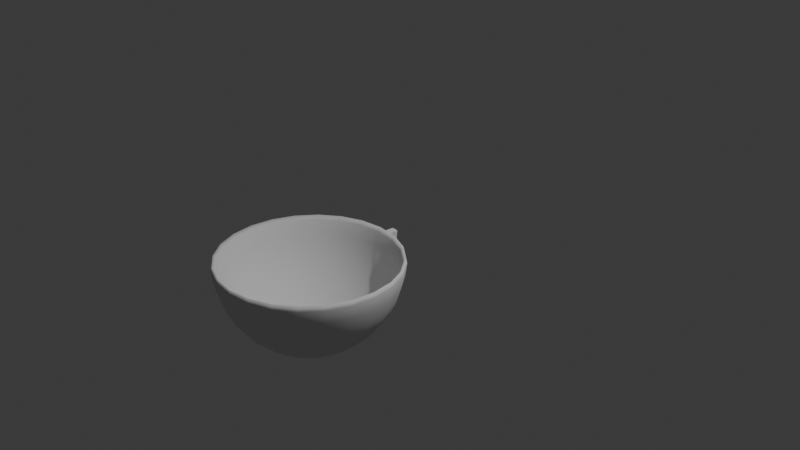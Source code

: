 # Source: cup.blend  (saved by Blender 4.4.30; exported with 4.5.12 LTS)
import bpy
from mathutils import Matrix  # noqa: F401  (used for matrix-valued properties, if any)

bpy.ops.wm.read_factory_settings(use_empty=True)
scene = bpy.context.scene
scene.name = 'Scene'

# ---- collections
col_collection = bpy.data.collections.new('Collection'); scene.collection.children.link(col_collection)

# ---- world
world_world = bpy.data.worlds.new('World'); scene.world = world_world
world_world.use_nodes = True; world_world.node_tree.nodes.clear()
_N = world_world.node_tree.nodes; _L = world_world.node_tree.links
n0 = _N.new('ShaderNodeOutputWorld'); n0.name = 'World Output'; n0.location = (300, 300)
n1 = _N.new('ShaderNodeBackground'); n1.name = 'Background'; n1.location = (10, 300)
n1.inputs[0].default_value = (0.05088, 0.05088, 0.05088, 1.0)
_L.new(n1.outputs[0], n0.inputs[0])
n0.is_active_output = True
world_world.color = (0.05088, 0.05088, 0.05088)
world_world.sun_shadow_jitter_overblur = 0.0

# ---- cameras
cam_camera = bpy.data.cameras.new('Camera')
cam_camera.clip_end = 100.0
cam_camera.ortho_scale = 7.314

# ---- lights
light_light = bpy.data.lights.new('Light', 'POINT')
light_light.energy = 1000.0
light_light.shadow_soft_size = 0.1

# ---- meshes
me_sphere = bpy.data.meshes.new('Sphere')
me_sphere.from_pydata([(0.5, -0.3075, 0.0), (0.4619, -0.3735, -0.3827), (0.3536, -0.5612, -0.7071), (0.1913, -0.8422, -0.9239), (0.866, -0.6736, 0.0), (0.8001, -0.7116, -0.3827), (0.6124, -0.82, -0.7071), (0.3314, -0.9822, -0.9239), (1.0, -1.174, 0.0), (0.9239, -1.174, -0.3827), (0.7071, -1.174, -0.7071), (0.3827, -1.174, -0.9239), (0.866, -1.674, 0.0), (0.8001, -1.636, -0.3827), (0.6124, -1.527, -0.7071), (0.3314, -1.365, -0.9239), (0.5, -2.04, 0.0), (0.4619, -1.974, -0.3827), (0.3536, -1.786, -0.7071), (0.1913, -1.505, -0.9239), (0.0, -2.174, 0.0), (0.0, -2.097, -0.3827), (-5.96e-08, -1.881, -0.7071), (0.0, -1.556, -0.9239), (-0.5, -2.04, 0.0), (-0.4619, -1.974, -0.3827), (-0.3536, -1.786, -0.7071), (-0.1913, -1.505, -0.9239), (-0.866, -1.674, 0.0), (-0.8001, -1.636, -0.3827), (-0.6124, -1.527, -0.7071), (-0.3314, -1.365, -0.9239), (0.0, -1.174, -1.0), (-1.0, -1.174, 0.0), (-0.9239, -1.174, -0.3827), (-0.7071, -1.174, -0.7071), (-0.3827, -1.174, -0.9239), (-0.866, -0.6736, 0.0), (-0.8001, -0.7116, -0.3827), (-0.6124, -0.82, -0.7071), (-0.3314, -0.9822, -0.9239), (-0.5, -0.3075, 0.0), (-0.4619, -0.3735, -0.3827), (-0.3536, -0.5612, -0.7071), (-0.1913, -0.8422, -0.9239), (0.0, -0.1736, 0.0), (-2.98e-08, -0.2497, -0.3827), (1.192e-07, -0.4665, -0.7071), (-1.49e-08, -0.7909, -0.9239)], [], [(48, 47, 2, 3), (46, 45, 0, 1), (32, 48, 3), (47, 46, 1, 2), (3, 2, 6, 7), (1, 0, 4, 5), (32, 3, 7), (2, 1, 5, 6), (32, 7, 11), (6, 5, 9, 10), (7, 6, 10, 11), (5, 4, 8, 9), (10, 9, 13, 14), (11, 10, 14, 15), (9, 8, 12, 13), (32, 11, 15), (15, 14, 18, 19), (13, 12, 16, 17), (32, 15, 19), (14, 13, 17, 18), (17, 16, 20, 21), (32, 19, 23), (18, 17, 21, 22), (19, 18, 22, 23), (32, 23, 27), (22, 21, 25, 26), (23, 22, 26, 27), (21, 20, 24, 25), (27, 26, 30, 31), (25, 24, 28, 29), (32, 27, 31), (26, 25, 29, 30), (31, 30, 35, 36), (29, 28, 33, 34), (32, 31, 36), (30, 29, 34, 35), (32, 36, 40), (35, 34, 38, 39), (36, 35, 39, 40), (34, 33, 37, 38), (32, 40, 44), (39, 38, 42, 43), (40, 39, 43, 44), (38, 37, 41, 42), (44, 43, 47, 48), (42, 41, 45, 46), (32, 44, 48), (43, 42, 46, 47)])
me_sphere.polygons.foreach_set('use_smooth', [True] * 48)
_uv = me_sphere.uv_layers.new(name='UVMap')
_uv.uv.foreach_set('vector', [0.75, 0.125, 0.75, 0.25, 0.6667, 0.25, 0.6667, 0.125, 0.75, 0.375, 0.75, 0.5, 0.6667, 0.5, 0.6667, 0.375, 0.7083, 0.0, 0.75, 0.125, 0.6667, 0.125, 0.75, 0.25, 0.75, 0.375, 0.6667, 0.375, 0.6667, 0.25, 0.6667, 0.125, 0.6667, 0.25, 0.5833, 0.25, 0.5833, 0.125, 0.6667, 0.375, 0.6667, 0.5, 0.5833, 0.5, 0.5833, 0.375, 0.625, 0.0, 0.6667, 0.125, 0.5833, 0.125, 0.6667, 0.25, 0.6667, 0.375, 0.5833, 0.375, 0.5833, 0.25, 0.5417, 0.0, 0.5833, 0.125, 0.5, 0.125, 0.5833, 0.25, 0.5833, 0.375, 0.5, 0.375, 0.5, 0.25, 0.5833, 0.125, 0.5833, 0.25, 0.5, 0.25, 0.5, 0.125, 0.5833, 0.375, 0.5833, 0.5, 0.5, 0.5, 0.5, 0.375, 0.5, 0.25, 0.5, 0.375, 0.4167, 0.375, 0.4167, 0.25, 0.5, 0.125, 0.5, 0.25, 0.4167, 0.25, 0.4167, 0.125, 0.5, 0.375, 0.5, 0.5, 0.4167, 0.5, 0.4167, 0.375, 0.4583, 0.0, 0.5, 0.125, 0.4167, 0.125, 0.4167, 0.125, 0.4167, 0.25, 0.3333, 0.25, 0.3333, 0.125, 0.4167, 0.375, 0.4167, 0.5, 0.3333, 0.5, 0.3333, 0.375, 0.375, 0.0, 0.4167, 0.125, 0.3333, 0.125, 0.4167, 0.25, 0.4167, 0.375, 0.3333, 0.375, 0.3333, 0.25, 0.3333, 0.375, 0.3333, 0.5, 0.25, 0.5, 0.25, 0.375, 0.2917, 0.0, 0.3333, 0.125, 0.25, 0.125, 0.3333, 0.25, 0.3333, 0.375, 0.25, 0.375, 0.25, 0.25, 0.3333, 0.125, 0.3333, 0.25, 0.25, 0.25, 0.25, 0.125, 0.2083, 0.0, 0.25, 0.125, 0.1667, 0.125, 0.25, 0.25, 0.25, 0.375, 0.1667, 0.375, 0.1667, 0.25, 0.25, 0.125, 0.25, 0.25, 0.1667, 0.25, 0.1667, 0.125, 0.25, 0.375, 0.25, 0.5, 0.1667, 0.5, 0.1667, 0.375, 0.1667, 0.125, 0.1667, 0.25, 0.08333, 0.25, 0.08333, 0.125, 0.1667, 0.375, 0.1667, 0.5, 0.08333, 0.5, 0.08333, 0.375, 0.125, 0.0, 0.1667, 0.125, 0.08333, 0.125, 0.1667, 0.25, 0.1667, 0.375, 0.08333, 0.375, 0.08333, 0.25, 0.08333, 0.125, 0.08333, 0.25, 0.0, 0.25, 2.98e-08, 0.125, 0.08333, 0.375, 0.08333, 0.5, 0.0, 0.5, 2.98e-08, 0.375, 0.04167, 0.0, 0.08333, 0.125, 2.98e-08, 0.125, 0.08333, 0.25, 0.08333, 0.375, 2.98e-08, 0.375, 0.0, 0.25, 0.9583, 0.0, 1.0, 0.125, 0.9167, 0.125, 1.0, 0.25, 1.0, 0.375, 0.9167, 0.375, 0.9167, 0.25, 1.0, 0.125, 1.0, 0.25, 0.9167, 0.25, 0.9167, 0.125, 1.0, 0.375, 1.0, 0.5, 0.9167, 0.5, 0.9167, 0.375, 0.875, 0.0, 0.9167, 0.125, 0.8333, 0.125, 0.9167, 0.25, 0.9167, 0.375, 0.8333, 0.375, 0.8333, 0.25, 0.9167, 0.125, 0.9167, 0.25, 0.8333, 0.25, 0.8333, 0.125, 0.9167, 0.375, 0.9167, 0.5, 0.8333, 0.5, 0.8333, 0.375, 0.8333, 0.125, 0.8333, 0.25, 0.75, 0.25, 0.75, 0.125, 0.8333, 0.375, 0.8333, 0.5, 0.75, 0.5, 0.75, 0.375, 0.7917, 0.0, 0.8333, 0.125, 0.75, 0.125, 0.8333, 0.25, 0.8333, 0.375, 0.75, 0.375, 0.75, 0.25])
me_sphere.update()
me_cube_001 = bpy.data.meshes.new('Cube.001')
me_cube_001.from_pydata([(-0.04702, -0.001148, 0.2602), (-0.04702, -0.01371, 0.3257), (0.02414, -0.2074, -0.2593), (0.02414, -0.2074, -0.3248), (-0.04702, -0.2074, -0.3248), (0.02414, -0.01371, 0.3257), (-0.04702, -0.2074, -0.2593), (0.02414, -0.01371, 0.2602), (-0.01652, 0.03969, -0.3258), (-0.01652, 0.04414, -0.3072), (-0.04702, 0.1754, 0.3257), (-0.04702, 0.1798, 0.3071), (0.05464, 0.04414, -0.3072), (0.05464, 0.03969, -0.3258), (-0.01652, -0.02702, -0.2416), (-0.01652, -0.03147, -0.2603), (-0.04702, 0.1042, 0.2602), (-0.04702, 0.1087, 0.2415), (0.02414, 0.1087, 0.2415), (0.02414, 0.1042, 0.2602), (0.05464, -0.03147, -0.2603), (0.05464, -0.02702, -0.2416), (0.02414, 0.1798, 0.306), (0.02414, 0.1754, 0.3247), (-0.02923, -0.2074, -0.3248), (-0.01144, -0.2074, -0.3248), (0.006352, -0.2074, -0.3248), (0.006352, -0.01371, 0.3257), (-0.01144, -0.01371, 0.3257), (-0.02923, -0.01371, 0.3257), (0.006352, -0.2074, -0.2593), (-0.01144, -0.2074, -0.2593), (-0.02923, -0.2074, -0.2593), (0.006352, -0.01371, 0.2602), (-0.01144, -0.01371, 0.2602), (-0.02923, -0.01371, 0.2602), (0.03685, 0.03969, -0.3258), (0.01906, 0.03969, -0.3258), (0.001273, 0.03969, -0.3258), (0.001273, 0.04414, -0.3072), (0.01906, 0.04414, -0.3072), (0.03685, 0.04414, -0.3072), (0.03685, -0.02702, -0.2416), (0.01906, -0.02702, -0.2416), (0.001273, -0.02702, -0.2416), (0.001273, -0.03147, -0.2603), (0.01906, -0.03147, -0.2603), (0.03685, -0.03147, -0.2603), (0.006352, 0.1042, 0.2602), (-0.01144, 0.1042, 0.2602), (-0.02923, 0.1042, 0.2602), (-0.02923, 0.1087, 0.2415), (-0.01144, 0.1087, 0.2415), (0.006352, 0.1087, 0.2415), (-0.02923, 0.1754, 0.3254), (-0.01144, 0.1754, 0.3252), (0.006352, 0.1754, 0.3249), (0.006352, 0.1798, 0.3063), (-0.01144, 0.1798, 0.3065), (-0.02923, 0.1798, 0.3068), (0.05464, -0.1139, -0.3258), (-0.01652, -0.1139, -0.3258), (-0.01652, -0.1139, -0.2603), (0.05464, -0.1139, -0.2603), (0.03685, -0.1139, -0.3258), (0.01906, -0.1139, -0.3258), (0.001273, -0.1139, -0.3258), (0.03685, -0.1139, -0.2603), (0.01906, -0.1139, -0.2603), (0.001273, -0.1139, -0.2603), (-0.04702, 0.0358, 0.3257), (0.02414, 0.0358, 0.3254), (-0.04702, 0.04836, 0.2602), (0.02414, 0.0358, 0.2602), (-0.02923, 0.0358, 0.2602), (-0.01144, 0.0358, 0.2602), (0.006352, 0.0358, 0.2602), (-0.02923, 0.0358, 0.3256), (-0.01144, 0.0358, 0.3256), (0.006352, 0.0358, 0.3255)], [], [(79, 27, 5, 71), (62, 61, 4, 6), (76, 73, 7, 33), (9, 14, 17, 11), (69, 62, 6, 32), (21, 12, 22, 18), (35, 29, 1, 0), (24, 32, 6, 4), (41, 57, 22, 12), (60, 63, 2, 3), (70, 72, 0, 1), (73, 71, 5, 7), (44, 51, 17, 14), (38, 8, 9, 39), (44, 14, 15, 45), (50, 16, 17, 51), (18, 22, 23, 19), (16, 10, 11, 17), (14, 9, 8, 15), (20, 13, 12, 21), (56, 23, 22, 57), (66, 24, 4, 61), (60, 3, 26, 64), (64, 26, 25, 65), (65, 25, 24, 66), (10, 54, 59, 11), (54, 55, 58, 59), (55, 56, 57, 58), (19, 48, 53, 18), (48, 49, 52, 53), (49, 50, 51, 52), (21, 42, 47, 20), (42, 43, 46, 47), (43, 44, 45, 46), (13, 36, 41, 12), (36, 37, 40, 41), (37, 38, 39, 40), (21, 18, 53, 42), (42, 53, 52, 43), (43, 52, 51, 44), (9, 11, 59, 39), (39, 59, 58, 40), (40, 58, 57, 41), (3, 2, 30, 26), (26, 30, 31, 25), (25, 31, 32, 24), (7, 5, 27, 33), (33, 27, 28, 34), (34, 28, 29, 35), (63, 67, 30, 2), (67, 68, 31, 30), (68, 69, 32, 31), (72, 74, 35, 0), (74, 75, 34, 35), (75, 76, 33, 34), (70, 1, 29, 77), (77, 29, 28, 78), (78, 28, 27, 79), (46, 45, 69, 68), (47, 46, 68, 67), (20, 47, 67, 63), (37, 65, 66, 38), (36, 64, 65, 37), (13, 60, 64, 36), (38, 66, 61, 8), (13, 20, 63, 60), (45, 15, 62, 69), (15, 8, 61, 62), (55, 78, 79, 56), (54, 77, 78, 55), (10, 70, 77, 54), (49, 48, 76, 75), (50, 49, 75, 74), (16, 50, 74, 72), (19, 23, 71, 73), (10, 16, 72, 70), (48, 19, 73, 76), (56, 79, 71, 23)])
_uv = me_cube_001.uv_layers.new(name='UVMap')
_uv.uv.foreach_set('vector', [0.6875, 0.6861, 0.6875, 0.75, 0.625, 0.75, 0.625, 0.6861, 0.4119, 0.0, 0.375, 0.09831, 0.375, 0.0, 0.4119, 0.0, 0.5881, 0.8125, 0.5881, 0.75, 0.5881, 0.75, 0.5881, 0.8125, 0.3887, 0.25, 0.4277, 0.0, 0.5723, 0.0, 0.6113, 0.25, 0.4119, 0.9375, 0.4119, 1.0, 0.4119, 1.0, 0.4119, 0.9375, 0.4277, 0.75, 0.3887, 0.5, 0.6105, 0.5, 0.5723, 0.75, 0.5881, 0.9375, 0.625, 0.9375, 0.625, 1.0, 0.5881, 1.0, 0.375, 0.9375, 0.4119, 0.9375, 0.4119, 1.0, 0.375, 1.0, 0.3887, 0.4375, 0.6107, 0.4375, 0.6105, 0.5, 0.3887, 0.5, 0.375, 0.6517, 0.4119, 0.75, 0.4119, 0.75, 0.375, 0.75, 0.625, 0.06386, 0.5881, 0.0, 0.5881, 0.0, 0.625, 0.0, 0.5881, 0.75, 0.625, 0.6861, 0.625, 0.75, 0.5881, 0.75, 0.4277, 0.9375, 0.5723, 0.9375, 0.5723, 1.0, 0.4277, 1.0, 0.1875, 0.5062, 0.125, 0.5062, 0.125, 0.5, 0.1875, 0.5, 0.4277, 0.9375, 0.4277, 1.0, 0.4119, 1.0, 0.4119, 0.9375, 0.5881, 0.9375, 0.5881, 1.0, 0.5723, 1.0, 0.5723, 0.9375, 0.5723, 0.75, 0.6105, 0.5, 0.625, 0.5061, 0.5881, 0.75, 0.5881, 0.0, 0.625, 0.2439, 0.6113, 0.25, 0.5723, 0.0, 0.4277, 0.0, 0.3887, 0.25, 0.375, 0.2438, 0.4119, 0.0, 0.4119, 0.75, 0.375, 0.5062, 0.3887, 0.5, 0.4277, 0.75, 0.6244, 0.4375, 0.6242, 0.5, 0.6105, 0.5, 0.6107, 0.4375, 0.1875, 0.6517, 0.1875, 0.75, 0.125, 0.75, 0.125, 0.6517, 0.375, 0.6517, 0.375, 0.75, 0.3125, 0.75, 0.3125, 0.6517, 0.3125, 0.6517, 0.3125, 0.75, 0.25, 0.75, 0.25, 0.6517, 0.25, 0.6517, 0.25, 0.75, 0.1875, 0.75, 0.1875, 0.6517, 0.625, 0.25, 0.6248, 0.3125, 0.6111, 0.3125, 0.6113, 0.25, 0.6248, 0.3125, 0.6246, 0.375, 0.6109, 0.375, 0.6111, 0.3125, 0.6246, 0.375, 0.6244, 0.4375, 0.6107, 0.4375, 0.6109, 0.375, 0.5881, 0.75, 0.5881, 0.8125, 0.5723, 0.8125, 0.5723, 0.75, 0.5881, 0.8125, 0.5881, 0.875, 0.5723, 0.875, 0.5723, 0.8125, 0.5881, 0.875, 0.5881, 0.9375, 0.5723, 0.9375, 0.5723, 0.875, 0.4277, 0.75, 0.4277, 0.8125, 0.4119, 0.8125, 0.4119, 0.75, 0.4277, 0.8125, 0.4277, 0.875, 0.4119, 0.875, 0.4119, 0.8125, 0.4277, 0.875, 0.4277, 0.9375, 0.4119, 0.9375, 0.4119, 0.875, 0.375, 0.5062, 0.3125, 0.5062, 0.3125, 0.5, 0.375, 0.5, 0.3125, 0.5062, 0.25, 0.5062, 0.25, 0.5, 0.3125, 0.5, 0.25, 0.5062, 0.1875, 0.5062, 0.1875, 0.5, 0.25, 0.5, 0.4277, 0.75, 0.5723, 0.75, 0.5723, 0.8125, 0.4277, 0.8125, 0.4277, 0.8125, 0.5723, 0.8125, 0.5723, 0.875, 0.4277, 0.875, 0.4277, 0.875, 0.5723, 0.875, 0.5723, 0.9375, 0.4277, 0.9375, 0.3887, 0.25, 0.6113, 0.25, 0.6111, 0.3125, 0.3887, 0.3125, 0.3887, 0.3125, 0.6111, 0.3125, 0.6109, 0.375, 0.3887, 0.375, 0.3887, 0.375, 0.6109, 0.375, 0.6107, 0.4375, 0.3887, 0.4375, 0.375, 0.75, 0.4119, 0.75, 0.4119, 0.8125, 0.375, 0.8125, 0.375, 0.8125, 0.4119, 0.8125, 0.4119, 0.875, 0.375, 0.875, 0.375, 0.875, 0.4119, 0.875, 0.4119, 0.9375, 0.375, 0.9375, 0.5881, 0.75, 0.625, 0.75, 0.625, 0.8125, 0.5881, 0.8125, 0.5881, 0.8125, 0.625, 0.8125, 0.625, 0.875, 0.5881, 0.875, 0.5881, 0.875, 0.625, 0.875, 0.625, 0.9375, 0.5881, 0.9375, 0.4119, 0.75, 0.4119, 0.8125, 0.4119, 0.8125, 0.4119, 0.75, 0.4119, 0.8125, 0.4119, 0.875, 0.4119, 0.875, 0.4119, 0.8125, 0.4119, 0.875, 0.4119, 0.9375, 0.4119, 0.9375, 0.4119, 0.875, 0.5881, 1.0, 0.5881, 0.9375, 0.5881, 0.9375, 0.5881, 1.0, 0.5881, 0.9375, 0.5881, 0.875, 0.5881, 0.875, 0.5881, 0.9375, 0.5881, 0.875, 0.5881, 0.8125, 0.5881, 0.8125, 0.5881, 0.875, 0.875, 0.6861, 0.875, 0.75, 0.8125, 0.75, 0.8125, 0.6861, 0.8125, 0.6861, 0.8125, 0.75, 0.75, 0.75, 0.75, 0.6861, 0.75, 0.6861, 0.75, 0.75, 0.6875, 0.75, 0.6875, 0.6861, 0.4119, 0.875, 0.4119, 0.9375, 0.4119, 0.9375, 0.4119, 0.875, 0.4119, 0.8125, 0.4119, 0.875, 0.4119, 0.875, 0.4119, 0.8125, 0.4119, 0.75, 0.4119, 0.8125, 0.4119, 0.8125, 0.4119, 0.75, 0.25, 0.5062, 0.25, 0.6517, 0.1875, 0.6517, 0.1875, 0.5062, 0.3125, 0.5062, 0.3125, 0.6517, 0.25, 0.6517, 0.25, 0.5062, 0.375, 0.5062, 0.375, 0.6517, 0.3125, 0.6517, 0.3125, 0.5062, 0.1875, 0.5062, 0.1875, 0.6517, 0.125, 0.6517, 0.125, 0.5062, 0.375, 0.5062, 0.4119, 0.75, 0.4119, 0.75, 0.375, 0.6517, 0.4119, 0.9375, 0.4119, 1.0, 0.4119, 1.0, 0.4119, 0.9375, 0.4119, 0.0, 0.375, 0.2438, 0.375, 0.09831, 0.4119, 0.0, 0.75, 0.5061, 0.75, 0.6861, 0.6875, 0.6861, 0.6875, 0.5061, 0.8125, 0.5061, 0.8125, 0.6861, 0.75, 0.6861, 0.75, 0.5061, 0.875, 0.5061, 0.875, 0.6861, 0.8125, 0.6861, 0.8125, 0.5061, 0.5881, 0.875, 0.5881, 0.8125, 0.5881, 0.8125, 0.5881, 0.875, 0.5881, 0.9375, 0.5881, 0.875, 0.5881, 0.875, 0.5881, 0.9375, 0.5881, 1.0, 0.5881, 0.9375, 0.5881, 0.9375, 0.5881, 1.0, 0.5881, 0.75, 0.625, 0.5061, 0.625, 0.6861, 0.5881, 0.75, 0.625, 0.2439, 0.5881, 0.0, 0.5881, 0.0, 0.625, 0.06386, 0.5881, 0.8125, 0.5881, 0.75, 0.5881, 0.75, 0.5881, 0.8125, 0.6875, 0.5061, 0.6875, 0.6861, 0.625, 0.6861, 0.625, 0.5061])
me_cube_001.update()

# ---- objects
ob_light = bpy.data.objects.new('Light', light_light)
ob_camera = bpy.data.objects.new('Camera', cam_camera)
ob_sphere = bpy.data.objects.new('Sphere', me_sphere)
ob_cube = bpy.data.objects.new('Cube', me_cube_001)

# ---- transforms, parenting, visibility, modifiers, constraints
ob_light.location = (4.076, 1.005, 5.904)
ob_light.rotation_euler = (0.6503, 0.05522, 1.866)
ob_light.lock_rotations_4d = False
ob_light.empty_display_type = 'ARROWS'
ob_light.color = (0.0, 0.0, 0.0, 0.0)
ob_light.lineart.crease_threshold = 0.0
ob_camera.location = (7.359, -6.926, 4.958)
ob_camera.rotation_euler = (1.109, 0.0, 0.8149)
ob_camera.lock_rotations_4d = False
ob_camera.empty_display_type = 'ARROWS'
ob_camera.color = (0.0, 0.0, 0.0, 0.0)
ob_camera.display_type = 'WIRE'
ob_camera.lineart.crease_threshold = 0.0
ob_sphere.location = (0.0, 0.0, 0.0)
_m = ob_sphere.modifiers.new('Solidify', 'SOLIDIFY')
_m.thickness = 0.07
_m = ob_sphere.modifiers.new('Subdivision', 'SUBSURF')
_m.render_levels = 1
ob_cube.location = (0.01144, -0.222, -0.4105)
_vg = ob_cube.vertex_groups.new(name='Group')
_vg.add([0, 1, 2, 3, 4, 5, 6, 7, 24, 25, 26, 27, 28, 29, 30, 31, 32, 33, 34, 35], 1.0, 'REPLACE')
_m = ob_cube.modifiers.new('Subdivision', 'SUBSURF')
_m.render_levels = 1
_m = ob_cube.modifiers.new('Shrinkwrap', 'SHRINKWRAP')
_m.wrap_method = 'PROJECT'
_m.target = ob_sphere
_m.auxiliary_target = ob_sphere
_m.vertex_group = 'Group'

# ---- collection membership
col_collection.objects.link(ob_light)
col_collection.objects.link(ob_camera)
col_collection.objects.link(ob_sphere)
col_collection.objects.link(ob_cube)

# ---- scene / render settings (as saved in the file)
scene.camera = ob_camera
scene.frame_start = 1; scene.frame_end = 250; scene.frame_set(1)
scene.render.engine = 'BLENDER_EEVEE_NEXT'
bpy.context.view_layer.update()
